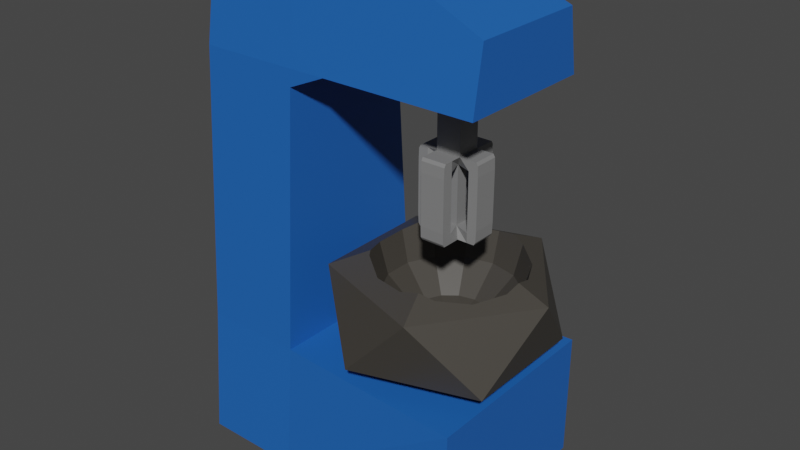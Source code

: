 # Source: Mixer.blend  (saved by Blender 2.90.8; exported with 4.5.12 LTS)
import bpy
from mathutils import Matrix  # noqa: F401  (used for matrix-valued properties, if any)

bpy.ops.wm.read_factory_settings(use_empty=True)
scene = bpy.context.scene
scene.name = 'Scene'

# ---- collections
col_collection = bpy.data.collections.new('Collection'); scene.collection.children.link(col_collection)

# ---- materials (node trees are filled in below, after node groups)
mat_bowl = bpy.data.materials.new('Bowl')
mat_bowl.use_transparent_shadow = False
mat_base = bpy.data.materials.new('Base')
mat_base.use_transparent_shadow = False
mat_material_001 = bpy.data.materials.new('Material.001')
mat_material_001.use_transparent_shadow = False

# ---- material node trees
mat_bowl.use_nodes = True; mat_bowl.node_tree.nodes.clear()
_N = mat_bowl.node_tree.nodes; _L = mat_bowl.node_tree.links
n0 = _N.new('ShaderNodeBsdfPrincipled'); n0.name = 'Principled BSDF'; n0.location = (10, 300)
n0.distribution = 'GGX'
n0.subsurface_method = 'BURLEY'
n0.inputs[0].default_value = (0.05497, 0.04954, 0.04155, 1.0)
n0.inputs[3].default_value = 1.45
n0.inputs[27].default_value = (0.0, 0.0, 0.0, 1.0)
n0.inputs[28].default_value = 1.0
n1 = _N.new('ShaderNodeOutputMaterial'); n1.name = 'Material Output'; n1.location = (300, 300)
_L.new(n0.outputs[0], n1.inputs[0])
n1.is_active_output = True
mat_base.use_nodes = True; mat_base.node_tree.nodes.clear()
_N = mat_base.node_tree.nodes; _L = mat_base.node_tree.links
n0 = _N.new('ShaderNodeBsdfPrincipled'); n0.name = 'Principled BSDF'; n0.location = (10, 300)
n0.distribution = 'GGX'
n0.subsurface_method = 'BURLEY'
n0.inputs[0].default_value = (0.0129, 0.1167, 0.4672, 1.0)
n0.inputs[3].default_value = 1.45
n0.inputs[27].default_value = (0.0, 0.0, 0.0, 1.0)
n0.inputs[28].default_value = 1.0
n1 = _N.new('ShaderNodeOutputMaterial'); n1.name = 'Material Output'; n1.location = (300, 300)
_L.new(n0.outputs[0], n1.inputs[0])
n1.is_active_output = True
mat_material_001.use_nodes = True; mat_material_001.node_tree.nodes.clear()
_N = mat_material_001.node_tree.nodes; _L = mat_material_001.node_tree.links
n0 = _N.new('ShaderNodeBsdfPrincipled'); n0.name = 'Principled BSDF'; n0.location = (10, 300)
n0.distribution = 'GGX'
n0.subsurface_method = 'BURLEY'
n0.inputs[0].default_value = (0.2203, 0.2203, 0.2203, 1.0)
n0.inputs[3].default_value = 1.45
n0.inputs[27].default_value = (0.0, 0.0, 0.0, 1.0)
n0.inputs[28].default_value = 1.0
n1 = _N.new('ShaderNodeOutputMaterial'); n1.name = 'Material Output'; n1.location = (300, 300)
_L.new(n0.outputs[0], n1.inputs[0])
n1.is_active_output = True

# ---- world
world_world = bpy.data.worlds.new('World'); scene.world = world_world
world_world.use_nodes = True; world_world.node_tree.nodes.clear()
_N = world_world.node_tree.nodes; _L = world_world.node_tree.links
n0 = _N.new('ShaderNodeOutputWorld'); n0.name = 'World Output'; n0.location = (300, 300)
n1 = _N.new('ShaderNodeBackground'); n1.name = 'Background'; n1.location = (10, 300)
n1.inputs[0].default_value = (0.05088, 0.05088, 0.05088, 1.0)
_L.new(n1.outputs[0], n0.inputs[0])
n0.is_active_output = True
world_world.color = (0.05088, 0.05088, 0.05088)
world_world.use_sun_shadow = False
world_world.sun_shadow_jitter_overblur = 0.0

# ---- meshes
me_icosphere = bpy.data.meshes.new('Icosphere')
me_icosphere.from_pydata([(0.02037, -0.2677, 0.08865), (-0.04669, -0.1392, -0.08352), (-0.09578, -0.2412, 0.08865), (-0.1005, -0.09636, -0.08352), (-0.1889, -0.1669, 0.08865), (-0.1303, -0.03439, -0.08352), (-0.2406, -0.05957, 0.08865), (-0.1303, 0.03439, -0.08352), (-0.2406, 0.05957, 0.08865), (-0.1005, 0.09636, -0.08352), (-0.1889, 0.1669, 0.08865), (-0.04669, 0.1392, -0.08352), (-0.09578, 0.2412, 0.08865), (0.02037, 0.1546, -0.08352), (0.02037, 0.2677, 0.08865), (0.08743, 0.1392, -0.08352), (0.1365, 0.2412, 0.08865), (0.1412, 0.09636, -0.08352), (0.2297, 0.1669, 0.08865), (0.171, 0.03439, -0.08352), (0.2814, 0.05957, 0.08865), (0.171, -0.03439, -0.08352), (0.2814, -0.05957, 0.08865), (0.1412, -0.09636, -0.08352), (0.2297, -0.1669, 0.08865), (0.08743, -0.1392, -0.08352), (0.1365, -0.2412, 0.08865), (0.02037, -3.544e-10, -0.1465), (0.02037, -0.1546, -0.08352), (0.0, 0.0, -0.5), (0.3618, -0.2629, -0.2236), (-0.1382, -0.4253, -0.2236), (-0.4472, 0.0, -0.2236), (-0.1382, 0.4253, -0.2236), (0.3618, 0.2629, -0.2236), (0.1382, -0.4253, 0.2236), (-0.3618, -0.2629, 0.2236), (-0.3618, 0.2629, 0.2236), (0.1382, 0.4253, 0.2236), (0.4472, 0.0, 0.2236), (-0.1102, 0.2711, 0.277), (-0.2751, 0.06745, 0.2898), (-0.2325, 0.1689, 0.3224), (-0.2325, -0.1689, 0.3224), (-0.2193, -0.1911, 0.3094), (0.2533, -0.1857, 0.2601), (0.1515, -0.2722, 0.2842), (0.1515, 0.2722, 0.2842), (0.09425, 0.2901, 0.3115), (0.02037, 0.3023, 0.2852), (-0.2193, 0.1911, 0.3094), (0.2533, 0.1857, 0.2601), (0.3135, 0.06692, 0.2762), (0.3182, 0.0, 0.3033), (-0.2751, -0.06745, 0.2898), (0.3135, -0.06692, 0.2762), (-0.1102, -0.2711, 0.277), (0.02037, -0.3023, 0.2852), (0.09425, -0.2901, 0.3115), (-0.9087, -0.4065, -1.182), (-0.9087, -0.3622, -0.3662), (-0.9087, 0.4065, -1.182), (-0.9087, 0.3622, -0.3662), (0.3218, -0.4065, -1.182), (0.3218, -0.4065, -0.3662), (0.3218, 0.4065, -1.182), (0.3218, 0.4065, -0.3662), (-0.4881, 0.4065, -1.182), (-0.4881, 0.3622, -0.3662), (-0.4881, -0.4065, -1.182), (-0.4881, -0.3622, -0.3662), (-0.9087, -0.2914, 1.362), (-0.9087, 0.2914, 1.362), (-0.4881, -0.2348, 1.945), (-0.4881, 0.2348, 1.945), (0.306, 0.2928, 1.362), (0.306, -0.2928, 1.362), (-0.6376, -0.234, 1.945), (-0.6376, 0.234, 1.945), (-0.7715, -0.2423, 1.856), (-0.9087, -0.2638, 1.636), (-0.9087, 0.2638, 1.636), (-0.7715, 0.2423, 1.856), (0.005635, 0.2303, 1.945), (0.306, 0.2499, 1.746), (0.306, -0.2499, 1.746), (0.005635, -0.2303, 1.945), (-0.4881, -0.2957, 1.258), (-0.3312, -0.2917, 1.362), (-0.4881, -0.2814, 1.465), (-0.645, -0.2914, 1.362), (-0.3312, 0.2917, 1.362), (-0.4881, 0.2957, 1.258), (-0.645, 0.2914, 1.362), (-0.4881, 0.2814, 1.465)], [], [(28, 27, 1), (0, 28, 1, 2), (1, 27, 3), (2, 1, 3, 4), (4, 3, 5, 6), (3, 27, 5), (6, 5, 7, 8), (5, 27, 7), (8, 7, 9, 10), (7, 27, 9), (10, 9, 11, 12), (9, 27, 11), (12, 11, 13, 14), (11, 27, 13), (13, 27, 15), (14, 13, 15, 16), (15, 27, 17), (16, 15, 17, 18), (17, 27, 19), (18, 17, 19, 20), (19, 27, 21), (20, 19, 21, 22), (21, 27, 23), (22, 21, 23, 24), (23, 27, 25), (24, 23, 25, 26), (26, 25, 28, 0), (25, 27, 28), (29, 30, 31), (30, 29, 34), (29, 31, 32), (29, 32, 33), (29, 33, 34), (30, 34, 39), (31, 30, 35), (32, 31, 36), (33, 32, 37), (34, 33, 38), (30, 39, 35), (31, 35, 36), (32, 36, 37), (33, 37, 38), (34, 38, 39), (35, 39, 53, 55, 45, 46, 58), (36, 35, 58, 57, 56, 44, 43), (37, 36, 43, 54, 41, 42), (38, 37, 42, 50, 40, 49, 48), (39, 38, 48, 47, 51, 52, 53), (51, 18, 20, 52), (41, 8, 10, 50, 42), (52, 20, 22, 55, 53), (46, 26, 0, 57, 58), (56, 2, 4, 44), (54, 6, 8, 41), (40, 12, 14, 49), (45, 24, 26, 46), (50, 10, 12, 40), (55, 22, 24, 45), (49, 14, 16, 47, 48), (44, 4, 6, 54, 43), (47, 16, 18, 51), (57, 0, 2, 56), (60, 61, 59), (67, 66, 65), (66, 63, 65), (70, 59, 69), (65, 69, 67), (60, 72, 62), (68, 64, 66), (67, 59, 61), (64, 69, 63), (62, 67, 61), (83, 84, 94), (91, 76, 88), (81, 82, 94), (72, 93, 92), (78, 73, 74), (87, 90, 71), (76, 84, 85), (68, 87, 70), (72, 80, 81), (85, 86, 89), (81, 79, 82), (78, 79, 77), (86, 84, 83), (73, 83, 74), (88, 90, 87), (91, 93, 94), (88, 92, 91), (79, 80, 89), (60, 62, 61), (67, 68, 66), (66, 64, 63), (70, 60, 59), (65, 63, 69), (60, 71, 72), (68, 70, 64), (67, 69, 59), (64, 70, 69), (62, 68, 67), (75, 91, 84), (91, 94, 84), (94, 74, 83), (91, 75, 76), (74, 94, 82), (94, 93, 81), (74, 82, 78), (93, 72, 81), (92, 68, 62), (62, 72, 92), (78, 77, 73), (71, 60, 87), (60, 70, 87), (76, 75, 84), (68, 92, 87), (72, 71, 80), (86, 73, 89), (89, 88, 85), (88, 76, 85), (81, 80, 79), (78, 82, 79), (86, 85, 84), (73, 86, 83), (88, 89, 90), (91, 92, 93), (88, 87, 92), (80, 71, 90), (90, 89, 80), (89, 73, 79), (73, 77, 79)])
me_icosphere.polygons.foreach_set('material_index', [0, 0, 0, 0, 0, 0, 0, 0, 0, 0, 0, 0, 0, 0, 0, 0, 0, 0, 0, 0, 0, 0, 0, 0, 0, 0, 0, 0, 0, 0, 0, 0, 0, 0, 0, 0, 0, 0, 0, 0, 0, 0, 0, 0, 0, 0, 0, 0, 0, 0, 0, 0, 0, 0, 0, 0, 0, 0, 0, 0, 0, 0, 1, 1, 1, 1, 1, 1, 1, 1, 1, 1, 1, 1, 1, 1, 1, 1, 1, 1, 1, 1, 1, 1, 1, 1, 1, 1, 1, 1, 1, 1, 1, 1, 1, 1, 1, 1, 1, 1, 1, 1, 1, 1, 1, 1, 1, 1, 1, 1, 1, 1, 1, 1, 1, 1, 1, 1, 1, 1, 1, 1, 1, 1, 1, 1, 1, 1, 1, 1])
_uv = me_icosphere.uv_layers.new(name='UVMap')
_uv.uv.foreach_set('vector', [0.7143, 0.8333, 0.6786, 1.0, 0.6429, 0.8333, 0.7143, 0.6667, 0.7143, 0.8333, 0.6429, 0.8333, 0.6429, 0.6667, 0.6429, 0.8333, 0.6071, 1.0, 0.5714, 0.8333, 0.6429, 0.6667, 0.6429, 0.8333, 0.5714, 0.8333, 0.5714, 0.6667, 0.5714, 0.6667, 0.5714, 0.8333, 0.5, 0.8333, 0.5, 0.6667, 0.5714, 0.8333, 0.5357, 1.0, 0.5, 0.8333, 0.5, 0.6667, 0.5, 0.8333, 0.4286, 0.8333, 0.4286, 0.6667, 0.5, 0.8333, 0.4643, 1.0, 0.4286, 0.8333, 0.4286, 0.6667, 0.4286, 0.8333, 0.3571, 0.8333, 0.3571, 0.6667, 0.4286, 0.8333, 0.3929, 1.0, 0.3571, 0.8333, 0.3571, 0.6667, 0.3571, 0.8333, 0.2857, 0.8333, 0.2857, 0.6667, 0.3571, 0.8333, 0.3214, 1.0, 0.2857, 0.8333, 0.2857, 0.6667, 0.2857, 0.8333, 0.2143, 0.8333, 0.2143, 0.6667, 0.2857, 0.8333, 0.25, 1.0, 0.2143, 0.8333, 0.2143, 0.8333, 0.1786, 1.0, 0.1429, 0.8333, 0.2143, 0.6667, 0.2143, 0.8333, 0.1429, 0.8333, 0.1429, 0.6667, 0.1429, 0.8333, 0.1071, 1.0, 0.07143, 0.8333, 0.1429, 0.6667, 0.1429, 0.8333, 0.07143, 0.8333, 0.07143, 0.6667, 0.07143, 0.8333, 0.03571, 1.0, 0.0, 0.8333, 0.07143, 0.6667, 0.07143, 0.8333, 0.0, 0.8333, 0.0, 0.6667, 1.0, 0.8333, 0.9643, 1.0, 0.9286, 0.8333, 1.0, 0.6667, 1.0, 0.8333, 0.9286, 0.8333, 0.9286, 0.6667, 0.9286, 0.8333, 0.8929, 1.0, 0.8571, 0.8333, 0.9286, 0.6667, 0.9286, 0.8333, 0.8571, 0.8333, 0.8571, 0.6667, 0.8571, 0.8333, 0.8214, 1.0, 0.7857, 0.8333, 0.8571, 0.6667, 0.8571, 0.8333, 0.7857, 0.8333, 0.7857, 0.6667, 0.7857, 0.6667, 0.7857, 0.8333, 0.7143, 0.8333, 0.7143, 0.6667, 0.7857, 0.8333, 0.75, 1.0, 0.7143, 0.8333, 0.8182, 0.0, 0.7273, 0.1575, 0.9091, 0.1575, 0.7273, 0.1575, 0.6364, 0.0, 0.5455, 0.1575, 0.09091, 0.0, 0.0, 0.1575, 0.1818, 0.1575, 0.2727, 0.0, 0.1818, 0.1575, 0.3636, 0.1575, 0.4545, 0.0, 0.3636, 0.1575, 0.5455, 0.1575, 0.7273, 0.1575, 0.5455, 0.1575, 0.6364, 0.3149, 0.9091, 0.1575, 0.7273, 0.1575, 0.8182, 0.3149, 0.1818, 0.1575, 0.0, 0.1575, 0.09091, 0.3149, 0.3636, 0.1575, 0.1818, 0.1575, 0.2727, 0.3149, 0.5455, 0.1575, 0.3636, 0.1575, 0.4545, 0.3149, 0.7273, 0.1575, 0.6364, 0.3149, 0.8182, 0.3149, 0.9091, 0.1575, 0.8182, 0.3149, 1.0, 0.3149, 0.1818, 0.1575, 0.09091, 0.3149, 0.2727, 0.3149, 0.3636, 0.1575, 0.2727, 0.3149, 0.4545, 0.3149, 0.5455, 0.1575, 0.4545, 0.3149, 0.6364, 0.3149, 0.8182, 0.3149, 0.6364, 0.3149, 0.6626, 0.3603, 0.6823, 0.3449, 0.7278, 0.3357, 0.7726, 0.3494, 0.7893, 0.365, 1.0, 0.3149, 0.8182, 0.3149, 0.8471, 0.365, 0.8701, 0.35, 0.9164, 0.3454, 0.9608, 0.3638, 0.9675, 0.3712, 0.2727, 0.3149, 0.09091, 0.3149, 0.1234, 0.3712, 0.1585, 0.3526, 0.2051, 0.3526, 0.2402, 0.3712, 0.4545, 0.3149, 0.2727, 0.3149, 0.3052, 0.3712, 0.3119, 0.3638, 0.3564, 0.3454, 0.4026, 0.35, 0.4256, 0.365, 0.6364, 0.3149, 0.4545, 0.3149, 0.4835, 0.365, 0.5001, 0.3494, 0.545, 0.3357, 0.5905, 0.3449, 0.6101, 0.3603, 0.07143, 0.5452, 0.07143, 0.6667, 0.0, 0.6667, 0.0, 0.5338, 0.4286, 0.5241, 0.4286, 0.6667, 0.3571, 0.6667, 0.3571, 0.5103, 0.3708, 0.501, 1.0, 0.5338, 1.0, 0.6667, 0.9286, 0.6667, 0.9286, 0.5338, 0.9643, 0.5145, 0.7857, 0.5281, 0.7857, 0.6667, 0.7143, 0.6667, 0.7143, 0.5274, 0.7539, 0.5088, 0.6429, 0.5332, 0.6429, 0.6667, 0.5714, 0.6667, 0.5714, 0.5103, 0.5, 0.5241, 0.5, 0.6667, 0.4286, 0.6667, 0.4286, 0.5241, 0.2857, 0.5332, 0.2857, 0.6667, 0.2143, 0.6667, 0.2143, 0.5274, 0.8571, 0.5452, 0.8571, 0.6667, 0.7857, 0.6667, 0.7857, 0.5281, 0.3571, 0.5103, 0.3571, 0.6667, 0.2857, 0.6667, 0.2857, 0.5332, 0.9286, 0.5338, 0.9286, 0.6667, 0.8571, 0.6667, 0.8571, 0.5452, 0.2143, 0.5274, 0.2143, 0.6667, 0.1429, 0.6667, 0.1429, 0.5281, 0.1747, 0.5088, 0.5714, 0.5103, 0.5714, 0.6667, 0.5, 0.6667, 0.5, 0.5241, 0.5578, 0.501, 0.1429, 0.5281, 0.1429, 0.6667, 0.07143, 0.6667, 0.07143, 0.5452, 0.7143, 0.5274, 0.7143, 0.6667, 0.6429, 0.6667, 0.6429, 0.5332, 0.625, 0.0, 0.375, 0.25, 0.375, 0.0, 0.375, 0.3355, 0.625, 0.5, 0.375, 0.5, 0.625, 0.5, 0.375, 0.75, 0.375, 0.5, 0.625, 0.9145, 0.375, 1.0, 0.375, 0.9145, 0.375, 0.5, 0.2105, 0.75, 0.2105, 0.5, 0.625, 0.0, 0.625, 0.25, 0.625, 0.25, 0.7895, 0.5, 0.625, 0.75, 0.625, 0.5, 0.2105, 0.5, 0.125, 0.75, 0.125, 0.5, 0.625, 0.75, 0.375, 0.9145, 0.375, 0.75, 0.625, 0.25, 0.375, 0.3355, 0.375, 0.25, 0.625, 0.3355, 0.625, 0.3355, 0.625, 0.3355, 0.7895, 0.5, 0.7895, 0.75, 0.7895, 0.75, 0.625, 0.25, 0.625, 0.2779, 0.625, 0.3355, 0.625, 0.25, 0.625, 0.3036, 0.625, 0.3355, 0.8199, 0.5, 0.7895, 0.75, 0.7895, 0.5, 0.625, 0.9145, 0.625, 0.9464, 0.625, 1.0, 0.7895, 0.75, 0.7895, 0.5, 0.7895, 0.75, 0.7895, 0.5, 0.7895, 0.75, 0.7895, 0.75, 0.625, 0.25, 0.625, 0.0, 0.625, 0.25, 0.625, 0.9145, 0.625, 0.9145, 0.625, 0.9145, 0.625, 0.25, 0.625, 0.0, 0.625, 0.25, 0.625, 0.25, 0.625, 0.0, 0.625, 0.0, 0.7895, 0.75, 0.7895, 0.5, 0.7895, 0.5, 0.7895, 0.75, 0.7895, 0.5, 0.7895, 0.5, 0.625, 0.9145, 0.625, 0.9464, 0.625, 0.9145, 0.625, 0.3673, 0.625, 0.3036, 0.625, 0.3355, 0.7895, 0.75, 0.7895, 0.5, 0.7895, 0.5, 0.625, 0.9721, 0.625, 1.0, 0.625, 0.9145, 0.625, 0.0, 0.625, 0.25, 0.375, 0.25, 0.375, 0.3355, 0.625, 0.3355, 0.625, 0.5, 0.625, 0.5, 0.625, 0.75, 0.375, 0.75, 0.625, 0.9145, 0.625, 1.0, 0.375, 1.0, 0.375, 0.5, 0.375, 0.75, 0.2105, 0.75, 0.625, 0.0, 0.625, 0.0, 0.625, 0.25, 0.7895, 0.5, 0.7895, 0.75, 0.625, 0.75, 0.2105, 0.5, 0.2105, 0.75, 0.125, 0.75, 0.625, 0.75, 0.625, 0.9145, 0.375, 0.9145, 0.625, 0.25, 0.625, 0.3355, 0.375, 0.3355, 0.625, 0.3355, 0.625, 0.3355, 0.625, 0.3355, 0.625, 0.3355, 0.625, 0.3355, 0.625, 0.3355, 0.625, 0.3355, 0.625, 0.3355, 0.625, 0.3355, 0.7895, 0.5, 0.7895, 0.5, 0.7895, 0.75, 0.625, 0.3355, 0.625, 0.3355, 0.625, 0.2779, 0.625, 0.3355, 0.625, 0.3036, 0.625, 0.25, 0.625, 0.3355, 0.625, 0.2779, 0.625, 0.3051, 0.625, 0.3036, 0.625, 0.25, 0.625, 0.25, 0.625, 0.3355, 0.625, 0.3355, 0.625, 0.25, 0.625, 0.25, 0.625, 0.25, 0.625, 0.3355, 0.8199, 0.5, 0.8199, 0.75, 0.7895, 0.75, 0.625, 1.0, 0.625, 1.0, 0.625, 0.9145, 0.625, 1.0, 0.625, 0.9145, 0.625, 0.9145, 0.7895, 0.75, 0.7895, 0.5, 0.7895, 0.5, 0.7895, 0.5, 0.7895, 0.5, 0.7895, 0.75, 0.625, 0.25, 0.625, 0.0, 0.625, 0.0, 0.625, 0.9145, 0.625, 0.9145, 0.625, 0.9145, 0.625, 0.9145, 0.625, 0.9145, 0.625, 0.9145, 0.625, 0.9145, 0.625, 0.9145, 0.625, 0.9145, 0.625, 0.25, 0.625, 0.0, 0.625, 0.0, 0.625, 0.25, 0.625, 0.25, 0.625, 0.0, 0.7895, 0.75, 0.7895, 0.75, 0.7895, 0.5, 0.7895, 0.75, 0.7895, 0.75, 0.7895, 0.5, 0.625, 0.9145, 0.625, 0.9145, 0.625, 0.9464, 0.625, 0.3673, 0.625, 0.3355, 0.625, 0.3036, 0.7895, 0.75, 0.7895, 0.75, 0.7895, 0.5, 0.625, 1.0, 0.625, 1.0, 0.625, 0.9464, 0.625, 0.9464, 0.625, 0.9145, 0.625, 1.0, 0.625, 0.9145, 0.625, 0.9145, 0.625, 0.9721, 0.625, 0.9145, 0.625, 0.9449, 0.625, 0.9721])
me_icosphere.materials.append(mat_bowl)
me_icosphere.materials.append(mat_base)
me_icosphere.materials.append(mat_material_001)
me_icosphere.use_remesh_fix_poles = True
me_icosphere.use_remesh_preserve_attributes = False
me_icosphere.use_mirror_vertex_groups = False
me_icosphere.update()
me_icosphere_001 = bpy.data.meshes.new('Icosphere.001')
me_icosphere_001.from_pydata([(-0.04944, -0.05484, -0.4921), (-0.04944, -0.05484, 0.4921), (-0.04944, 0.04605, -0.4921), (-0.04944, 0.04605, 0.4921), (0.05145, -0.05484, -0.4921), (0.05145, -0.05484, 0.4921), (0.05145, 0.04605, -0.4921), (0.05145, 0.04605, 0.4921), (-0.02438, -0.02978, -0.4313), (-0.02438, 0.02098, -0.4313), (0.02638, 0.02098, -0.4313), (0.02638, -0.02978, -0.4313), (-0.02438, -0.02978, -0.06693), (-0.04944, -0.05484, -0.002457), (-0.04944, 0.04605, -0.002457), (-0.02438, 0.02098, -0.06693), (0.05145, 0.04605, -0.002457), (0.02638, 0.02098, -0.06693), (0.05145, -0.05484, -0.002457), (0.02638, -0.02978, -0.06693), (0.1308, 0.04605, -0.3951), (0.1308, -0.05484, -0.3951), (0.1308, 0.04605, -0.1173), (0.1308, -0.05484, -0.1173), (-0.1308, 0.04605, -0.3951), (-0.1308, -0.05484, -0.3951), (-0.1308, -0.05484, -0.1173), (-0.1308, 0.04605, -0.1173), (0.05145, -0.1428, -0.3951), (-0.04944, -0.1428, -0.3951), (-0.04944, -0.1428, -0.1173), (0.05145, -0.1428, -0.1173), (-0.04944, 0.1428, -0.3951), (0.05145, 0.1428, -0.3951), (-0.04944, 0.1428, -0.1173), (0.05145, 0.1428, -0.1173), (0.05145, 0.0944, -0.002457), (-0.04944, 0.0944, -0.002457), (0.05145, 0.0944, -0.06693), (-0.04944, 0.0944, -0.06693), (0.05145, 0.0944, -0.4313), (-0.04944, 0.0944, -0.4313), (-0.04944, 0.0944, -0.4921), (0.05145, 0.0944, -0.4921), (0.09111, -0.05484, -0.4921), (0.09111, -0.05484, -0.4313), (0.09111, 0.04605, -0.4921), (0.09111, 0.04605, -0.4313), (0.05145, -0.0988, -0.4313), (0.05145, -0.0988, -0.4921), (-0.04944, -0.0988, -0.4313), (-0.04944, -0.0988, -0.4921), (-0.0901, -0.05484, -0.4921), (-0.0901, 0.04605, -0.4921), (-0.0901, 0.04605, -0.4313), (-0.0901, -0.05484, -0.4313), (0.09111, -0.05484, -0.002457), (0.09111, 0.04605, -0.002457), (0.09111, -0.05484, -0.06693), (0.09111, 0.04605, -0.06693), (-0.04944, -0.0988, -0.002457), (0.05145, -0.0988, -0.002457), (0.05145, -0.0988, -0.06693), (-0.04944, -0.0988, -0.06693), (-0.0901, -0.05484, -0.06693), (-0.0901, 0.04605, -0.06693), (-0.0901, 0.04605, -0.002457), (-0.0901, -0.05484, -0.002457), (0.1308, 0.04605, -0.4073), (0.1221, 0.04605, -0.4921), (0.1288, 0.04605, -0.4757), (0.1221, -0.05484, -0.4921), (0.1308, -0.05484, -0.4073), (0.1288, -0.05484, -0.4757), (0.1221, 0.04605, -0.002457), (0.1308, 0.04605, -0.0873), (0.1291, 0.04605, -0.02142), (0.1308, -0.05484, -0.0873), (0.1221, -0.05484, -0.002457), (0.1291, -0.05484, -0.02142), (-0.1221, 0.04605, -0.4921), (-0.1308, 0.04605, -0.4073), (-0.1288, 0.04605, -0.4757), (-0.1308, -0.05484, -0.4073), (-0.1221, -0.05484, -0.4921), (-0.1288, -0.05484, -0.4757), (-0.1221, -0.05484, -0.002457), (-0.1308, -0.05484, -0.0873), (-0.1291, -0.05484, -0.02142), (-0.1308, 0.04605, -0.0873), (-0.1221, 0.04605, -0.002457), (-0.1291, 0.04605, -0.02142), (0.05145, -0.1428, -0.4073), (0.05145, -0.1341, -0.4921), (0.05145, -0.1408, -0.4757), (-0.04944, -0.1341, -0.4921), (-0.04944, -0.1428, -0.4073), (-0.04944, -0.1408, -0.4757), (-0.04944, -0.1428, -0.0873), (-0.04944, -0.1341, -0.002457), (-0.04944, -0.1411, -0.02142), (0.05145, -0.1341, -0.002457), (0.05145, -0.1428, -0.0873), (0.05145, -0.1411, -0.02142), (-0.04944, 0.1428, -0.4073), (-0.04944, 0.1341, -0.4921), (-0.04944, 0.1408, -0.4757), (0.05145, 0.1341, -0.4921), (0.05145, 0.1428, -0.4073), (0.05145, 0.1408, -0.4757), (-0.04944, 0.1341, -0.002457), (-0.04944, 0.1428, -0.0873), (-0.04944, 0.1411, -0.02142), (0.05145, 0.1428, -0.0873), (0.05145, 0.1341, -0.002457), (0.05145, 0.1411, -0.02142)], [], [(13, 1, 3, 14), (14, 3, 7, 16), (16, 7, 5, 18), (18, 5, 1, 13), (2, 6, 4, 0), (7, 3, 1, 5), (62, 61, 101, 103, 102, 31), (59, 57, 74, 76, 75, 22), (53, 52, 84, 80), (11, 19, 12, 8), (50, 51, 95, 97, 96, 29), (10, 17, 19, 11), (56, 58, 23, 77, 79, 78), (9, 15, 17, 10), (36, 38, 35, 113, 115, 114), (8, 12, 15, 9), (52, 55, 25, 83, 85, 84), (44, 46, 69, 71), (57, 56, 78, 74), (45, 44, 71, 73, 72, 21), (83, 25, 24, 81), (22, 75, 77, 23), (68, 20, 21, 72), (54, 53, 80, 82, 81, 24), (67, 66, 90, 86), (92, 28, 29, 96), (64, 67, 86, 88, 87, 26), (26, 87, 89, 27), (66, 65, 27, 89, 91, 90), (51, 49, 93, 95), (61, 60, 99, 101), (42, 41, 32, 104, 106, 105), (60, 63, 30, 98, 100, 99), (31, 102, 98, 30), (49, 48, 28, 92, 94, 93), (43, 42, 105, 107), (37, 36, 114, 110), (104, 32, 33, 108), (34, 111, 113, 35), (58, 45, 21, 23), (39, 37, 110, 112, 111, 34), (40, 43, 107, 109, 108, 33), (17, 15, 39, 38), (15, 14, 37, 39), (16, 17, 38, 36), (14, 16, 36, 37), (6, 2, 42, 43), (10, 6, 43, 40), (2, 9, 41, 42), (9, 10, 40, 41), (10, 11, 45, 47), (6, 10, 47, 46), (4, 6, 46, 44), (11, 4, 44, 45), (0, 4, 49, 51), (8, 0, 51, 50), (11, 8, 50, 48), (4, 11, 48, 49), (8, 9, 54, 55), (0, 8, 55, 52), (2, 0, 52, 53), (9, 2, 53, 54), (19, 17, 59, 58), (17, 16, 57, 59), (18, 19, 58, 56), (16, 18, 56, 57), (12, 19, 62, 63), (13, 12, 63, 60), (19, 18, 61, 62), (18, 13, 60, 61), (13, 14, 66, 67), (12, 13, 67, 64), (14, 15, 65, 66), (15, 12, 64, 65), (21, 20, 22, 23), (47, 59, 22, 20), (45, 58, 59, 47), (33, 35, 38, 40), (33, 32, 34, 35), (39, 34, 32, 41), (39, 41, 40, 38), (54, 65, 64, 55), (26, 25, 55, 64), (24, 25, 26, 27), (54, 24, 27, 65), (50, 63, 62, 48), (48, 62, 31, 28), (29, 28, 31, 30), (29, 30, 63, 50), (71, 69, 70, 73), (73, 70, 68, 72), (74, 78, 79, 76), (76, 79, 77, 75), (80, 84, 85, 82), (82, 85, 83, 81), (86, 90, 91, 88), (88, 91, 89, 87), (95, 93, 94, 97), (97, 94, 92, 96), (101, 99, 100, 103), (103, 100, 98, 102), (107, 105, 106, 109), (109, 106, 104, 108), (110, 114, 115, 112), (112, 115, 113, 111), (46, 47, 20, 68, 70, 69)])
me_icosphere_001.polygons.foreach_set('material_index', [2, 2, 2, 2, 2, 2, 2, 2, 2, 2, 2, 2, 2, 2, 2, 2, 2, 2, 2, 2, 2, 2, 2, 2, 2, 2, 2, 2, 2, 2, 2, 2, 2, 2, 2, 2, 2, 2, 2, 2, 2, 2, 2, 2, 2, 2, 2, 2, 2, 2, 2, 2, 2, 2, 2, 2, 2, 2, 2, 2, 2, 2, 2, 2, 2, 2, 2, 2, 2, 2, 2, 2, 2, 2, 2, 2, 2, 2, 2, 2, 2, 2, 2, 2, 2, 2, 2, 2, 2, 2, 2, 2, 2, 2, 2, 2, 2, 2, 2, 2, 2, 2, 2, 2, 2, 2])
_uv = me_icosphere_001.uv_layers.new(name='UVMap')
_uv.uv.foreach_set('vector', [0.5499, 0.0, 0.625, 0.0, 0.625, 0.25, 0.5499, 0.25, 0.5499, 0.25, 0.625, 0.25, 0.625, 0.5, 0.5499, 0.5, 0.5499, 0.5, 0.625, 0.5, 0.625, 0.75, 0.5499, 0.75, 0.5499, 0.75, 0.625, 0.75, 0.625, 1.0, 0.5499, 1.0, 0.125, 0.5, 0.375, 0.5, 0.375, 0.75, 0.125, 0.75, 0.625, 0.5, 0.875, 0.5, 0.875, 0.75, 0.625, 0.75, 0.4748, 0.75, 0.5499, 0.75, 0.5499, 0.75, 0.5456, 0.75, 0.4944, 0.75, 0.4748, 0.75, 0.4748, 0.5, 0.5499, 0.5, 0.5499, 0.5, 0.5456, 0.5, 0.4944, 0.5, 0.4748, 0.5, 0.125, 0.5, 0.125, 0.75, 0.125, 0.75, 0.125, 0.5, 0.3996, 0.75, 0.4748, 0.75, 0.4748, 1.0, 0.3996, 1.0, 0.3996, 1.0, 0.375, 1.0, 0.375, 1.0, 0.3793, 1.0, 0.3966, 1.0, 0.3996, 1.0, 0.3996, 0.5, 0.4748, 0.5, 0.4748, 0.75, 0.3996, 0.75, 0.5499, 0.75, 0.4748, 0.75, 0.4748, 0.75, 0.4944, 0.75, 0.5456, 0.75, 0.5499, 0.75, 0.3996, 0.25, 0.4748, 0.25, 0.4748, 0.5, 0.3996, 0.5, 0.5499, 0.5, 0.4748, 0.5, 0.4748, 0.5, 0.4944, 0.5, 0.5456, 0.5, 0.5499, 0.5, 0.3996, 0.0, 0.4748, 0.0, 0.4748, 0.25, 0.3996, 0.25, 0.375, 1.0, 0.3996, 1.0, 0.3996, 1.0, 0.3966, 1.0, 0.3793, 1.0, 0.375, 1.0, 0.375, 0.75, 0.375, 0.5, 0.375, 0.5, 0.375, 0.75, 0.5499, 0.5, 0.5499, 0.75, 0.5499, 0.75, 0.5499, 0.5, 0.3996, 0.75, 0.375, 0.75, 0.375, 0.75, 0.3764, 0.75, 0.3966, 0.75, 0.3996, 0.75, 0.3966, 0.0, 0.3996, 0.0, 0.3996, 0.25, 0.3966, 0.25, 0.4748, 0.5, 0.4944, 0.5, 0.4944, 0.75, 0.4748, 0.75, 0.3966, 0.5, 0.3996, 0.5, 0.3996, 0.75, 0.3966, 0.75, 0.3996, 0.25, 0.375, 0.25, 0.375, 0.25, 0.3793, 0.25, 0.3966, 0.25, 0.3996, 0.25, 0.5499, 0.0, 0.5499, 0.25, 0.5499, 0.25, 0.5499, 0.0, 0.3966, 0.75, 0.3996, 0.75, 0.3996, 1.0, 0.3966, 1.0, 0.4748, 1.0, 0.5499, 1.0, 0.5499, 1.0, 0.5456, 0.3333, 0.4944, 1.0, 0.4748, 1.0, 0.4748, 0.0, 0.4944, 0.0, 0.4944, 0.25, 0.4748, 0.25, 0.5499, 0.25, 0.4748, 0.25, 0.4748, 0.25, 0.4944, 0.25, 0.5456, 0.25, 0.5499, 0.25, 0.125, 0.75, 0.375, 0.75, 0.375, 0.75, 0.125, 0.75, 0.5499, 0.75, 0.5499, 1.0, 0.5499, 1.0, 0.5499, 0.75, 0.375, 0.25, 0.3996, 0.25, 0.3996, 0.25, 0.3966, 0.25, 0.3793, 0.25, 0.375, 0.25, 0.5499, 1.0, 0.4748, 1.0, 0.4748, 1.0, 0.4944, 1.0, 0.5456, 1.0, 0.5499, 1.0, 0.4748, 0.75, 0.4944, 0.75, 0.4944, 1.0, 0.4748, 1.0, 0.375, 0.75, 0.3996, 0.75, 0.3996, 0.75, 0.3966, 0.75, 0.3793, 0.75, 0.375, 0.75, 0.375, 0.5, 0.125, 0.5, 0.125, 0.5, 0.375, 0.5, 0.5499, 0.25, 0.5499, 0.5, 0.5499, 0.5, 0.5499, 0.25, 0.3966, 0.25, 0.3996, 0.25, 0.3996, 0.5, 0.3966, 0.5, 0.4748, 0.25, 0.4944, 0.25, 0.4944, 0.5, 0.4748, 0.5, 0.4748, 0.75, 0.3996, 0.75, 0.3996, 0.75, 0.4748, 0.75, 0.4748, 0.25, 0.5499, 0.25, 0.5499, 0.25, 0.5456, 0.25, 0.4944, 0.25, 0.4748, 0.25, 0.3996, 0.5, 0.375, 0.5, 0.375, 0.5, 0.3793, 0.5, 0.3966, 0.5, 0.3996, 0.5, 0.4748, 0.5, 0.4748, 0.25, 0.4748, 0.25, 0.4748, 0.5, 0.4748, 0.25, 0.5499, 0.25, 0.5499, 0.25, 0.4748, 0.25, 0.5499, 0.5, 0.4748, 0.5, 0.4748, 0.5, 0.5499, 0.5, 0.5499, 0.25, 0.5499, 0.5, 0.5499, 0.5, 0.5499, 0.25, 0.375, 0.5, 0.125, 0.5, 0.125, 0.5, 0.375, 0.5, 0.3996, 0.5, 0.375, 0.5, 0.375, 0.5, 0.3996, 0.5, 0.375, 0.25, 0.3996, 0.25, 0.3996, 0.25, 0.375, 0.25, 0.3996, 0.25, 0.3996, 0.5, 0.3996, 0.5, 0.3996, 0.25, 0.3996, 0.5, 0.3996, 0.75, 0.3996, 0.75, 0.3996, 0.5, 0.375, 0.5, 0.3996, 0.5, 0.3996, 0.5, 0.375, 0.5, 0.375, 0.75, 0.375, 0.5, 0.375, 0.5, 0.375, 0.75, 0.3996, 0.75, 0.375, 0.75, 0.375, 0.75, 0.3996, 0.75, 0.125, 0.75, 0.375, 0.75, 0.375, 0.75, 0.125, 0.75, 0.3996, 1.0, 0.375, 1.0, 0.375, 1.0, 0.3996, 1.0, 0.3996, 0.75, 0.3996, 1.0, 0.3996, 1.0, 0.3996, 0.75, 0.375, 0.75, 0.3996, 0.75, 0.3996, 0.75, 0.375, 0.75, 0.3996, 0.0, 0.3996, 0.25, 0.3996, 0.25, 0.3996, 0.0, 0.375, 1.0, 0.3996, 1.0, 0.3996, 1.0, 0.375, 1.0, 0.125, 0.5, 0.125, 0.75, 0.125, 0.75, 0.125, 0.5, 0.3996, 0.25, 0.375, 0.25, 0.375, 0.25, 0.3996, 0.25, 0.4748, 0.75, 0.4748, 0.5, 0.4748, 0.5, 0.4748, 0.75, 0.4748, 0.5, 0.5499, 0.5, 0.5499, 0.5, 0.4748, 0.5, 0.5499, 0.75, 0.4748, 0.75, 0.4748, 0.75, 0.5499, 0.75, 0.5499, 0.5, 0.5499, 0.75, 0.5499, 0.75, 0.5499, 0.5, 0.4748, 1.0, 0.4748, 0.75, 0.4748, 0.75, 0.4748, 1.0, 0.5499, 1.0, 0.4748, 1.0, 0.4748, 1.0, 0.5499, 1.0, 0.4748, 0.75, 0.5499, 0.75, 0.5499, 0.75, 0.4748, 0.75, 0.5499, 0.75, 0.5499, 1.0, 0.5499, 1.0, 0.5499, 0.75, 0.5499, 0.0, 0.5499, 0.25, 0.5499, 0.25, 0.5499, 0.0, 0.4748, 1.0, 0.5499, 1.0, 0.5499, 1.0, 0.4748, 1.0, 0.5499, 0.25, 0.4748, 0.25, 0.4748, 0.25, 0.5499, 0.25, 0.4748, 0.25, 0.4748, 0.0, 0.4748, 0.0, 0.4748, 0.25, 0.3996, 0.75, 0.3996, 0.5, 0.4748, 0.5, 0.4748, 0.75, 0.3996, 0.5, 0.4748, 0.5, 0.4748, 0.5, 0.3996, 0.5, 0.3996, 0.75, 0.4748, 0.75, 0.4748, 0.5, 0.3996, 0.5, 0.3996, 0.5, 0.4748, 0.5, 0.4748, 0.5, 0.3996, 0.5, 0.3996, 0.5, 0.3996, 0.25, 0.4748, 0.25, 0.4748, 0.5, 0.4748, 0.25, 0.4748, 0.25, 0.3996, 0.25, 0.3996, 0.25, 0.4748, 0.25, 0.3996, 0.25, 0.3996, 0.5, 0.4748, 0.5, 0.3996, 0.25, 0.4748, 0.25, 0.4748, 0.0, 0.3996, 0.0, 0.4748, 1.0, 0.3996, 1.0, 0.3996, 1.0, 0.4748, 0.0, 0.3996, 0.25, 0.3996, 1.0, 0.4748, 0.0, 0.4748, 0.25, 0.3996, 0.25, 0.3996, 0.25, 0.4748, 0.25, 0.4748, 0.25, 0.3996, 1.0, 0.4748, 1.0, 0.4748, 0.75, 0.3996, 0.75, 0.3996, 0.75, 0.4748, 0.75, 0.4748, 0.75, 0.3996, 0.75, 0.3996, 1.0, 0.3996, 0.75, 0.4748, 0.75, 0.4748, 1.0, 0.3996, 1.0, 0.4748, 1.0, 0.4748, 1.0, 0.3996, 1.0, 0.375, 0.75, 0.375, 0.5, 0.3764, 0.5, 0.3764, 0.75, 0.3764, 0.75, 0.3764, 0.5, 0.3966, 0.5, 0.3966, 0.75, 0.5499, 0.5, 0.5499, 0.75, 0.5456, 0.75, 0.5456, 0.5, 0.5456, 0.5, 0.5456, 0.75, 0.4944, 0.75, 0.4944, 0.5, 0.125, 0.5, 0.125, 0.75, 0.125, 0.75, 0.125, 0.5, 0.375, 0.25, 0.375, 0.0, 0.3966, 0.0, 0.3966, 0.25, 0.5499, 0.0, 0.5499, 0.25, 0.5456, 0.25, 0.5456, 0.3333, 0.5456, 0.3333, 0.5456, 0.25, 0.4944, 0.25, 0.4944, 0.0, 0.125, 0.75, 0.375, 0.75, 0.375, 0.75, 0.125, 0.75, 0.375, 1.0, 0.375, 0.75, 0.3966, 0.75, 0.3966, 1.0, 0.5499, 0.75, 0.5499, 1.0, 0.5456, 1.0, 0.5456, 0.75, 0.5456, 0.75, 0.5456, 1.0, 0.4944, 1.0, 0.4944, 0.75, 0.375, 0.5, 0.125, 0.5, 0.125, 0.5, 0.375, 0.5, 0.375, 0.5, 0.375, 0.25, 0.3966, 0.25, 0.3966, 0.5, 0.5499, 0.25, 0.5499, 0.5, 0.5456, 0.5, 0.5456, 0.25, 0.5456, 0.25, 0.5456, 0.5, 0.4944, 0.5, 0.4944, 0.25, 0.375, 0.5, 0.3996, 0.5, 0.3996, 0.5, 0.3966, 0.5, 0.3764, 0.5, 0.375, 0.5])
me_icosphere_001.materials.append(mat_bowl)
me_icosphere_001.materials.append(mat_base)
me_icosphere_001.materials.append(mat_material_001)
me_icosphere_001.use_remesh_fix_poles = True
me_icosphere_001.use_remesh_preserve_attributes = False
me_icosphere_001.use_mirror_vertex_groups = False
me_icosphere_001.update()

# ---- objects
ob_icosphere = bpy.data.objects.new('Icosphere', me_icosphere)
ob_icosphere_001 = bpy.data.objects.new('Icosphere.001', me_icosphere_001)

# ---- transforms, parenting, visibility, modifiers, constraints
ob_icosphere.location = (0.2934, 0.0, 0.5088)
ob_icosphere.scale = (1.0, 1.0, 0.6571)
ob_icosphere.lineart.crease_threshold = 0.0
ob_icosphere_001.location = (0.3226, 0.004396, 1.146)
ob_icosphere_001.scale = (1.0, 1.0, 0.6571)
ob_icosphere_001.lineart.crease_threshold = 0.0

# ---- collection membership
col_collection.objects.link(ob_icosphere)
col_collection.objects.link(ob_icosphere_001)

# ---- scene / render settings (as saved in the file)
scene.frame_start = 1; scene.frame_end = 250; scene.frame_set(1)
scene.render.engine = 'BLENDER_EEVEE_NEXT'
scene.cycles.use_denoising = False
scene.cycles.samples = 128
scene.cycles.sampling_pattern = 'TABULATED_SOBOL'
scene.cycles.use_adaptive_sampling = False
scene.cycles.use_light_tree = False
scene.view_settings.view_transform = 'Filmic'
bpy.context.view_layer.update()

# ---- added for rendering (the .blend has no active camera and no usable light): camera, sun
cam_auto = bpy.data.cameras.new('AutoCamera')
cam_auto.lens = 50.0
cam_auto.sensor_width = 36.0
cam_auto.clip_end = 1000.0
ob_auto_camera = bpy.data.objects.new('AutoCamera', cam_auto)
scene.collection.objects.link(ob_auto_camera)
ob_auto_camera.location = (2.47266, -2.89195, 2.68727)
ob_auto_camera.rotation_euler = (1.09748, -7.21219e-08, 0.694738)
scene.camera = ob_auto_camera
light_auto_sun = bpy.data.lights.new('AutoSun', 'SUN')
light_auto_sun.energy = 3.0
light_auto_sun.angle = 0.0523599
ob_auto_sun = bpy.data.objects.new('AutoSun', light_auto_sun)
scene.collection.objects.link(ob_auto_sun)
ob_auto_sun.rotation_euler = (0.872665, 0.174533, 0.523599)
bpy.context.view_layer.update()
